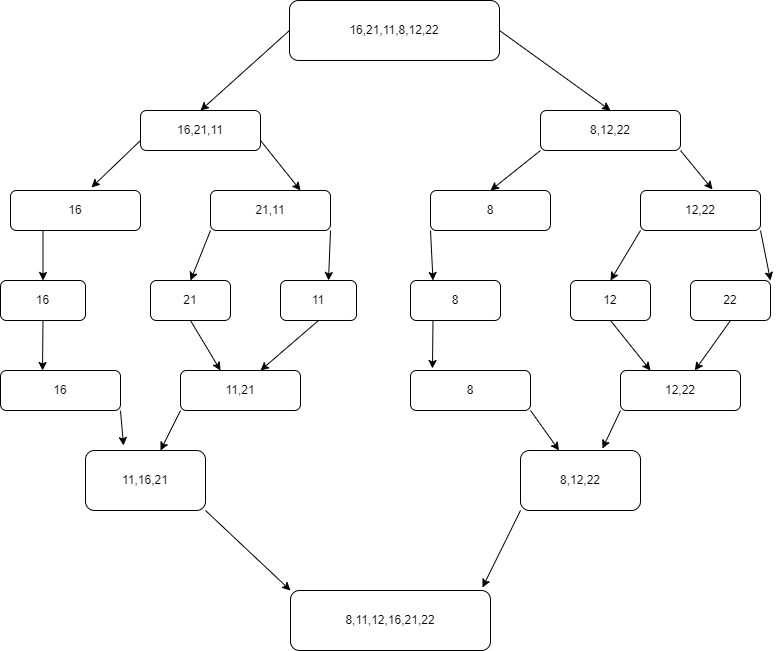

The diagram above was exported from draw.io. Its source (the exported page's mxGraphModel, read from the mxfile embedded in the PNG):
<mxGraphModel dx="1422" dy="794" grid="1" gridSize="10" guides="1" tooltips="1" connect="1" arrows="1" fold="1" page="1" pageScale="1" pageWidth="827" pageHeight="1169" math="0" shadow="0">
  <root>
    <mxCell id="WIyWlLk6GJQsqaUBKTNV-0" />
    <mxCell id="WIyWlLk6GJQsqaUBKTNV-1" parent="WIyWlLk6GJQsqaUBKTNV-0" />
    <mxCell id="BHkyi9x9auyOBF3nAzcf-1" style="edgeStyle=none;rounded=0;orthogonalLoop=1;jettySize=auto;html=1;exitX=1;exitY=0.5;exitDx=0;exitDy=0;entryX=0.5;entryY=0;entryDx=0;entryDy=0;" edge="1" parent="WIyWlLk6GJQsqaUBKTNV-1" source="WIyWlLk6GJQsqaUBKTNV-3" target="WIyWlLk6GJQsqaUBKTNV-12">
      <mxGeometry relative="1" as="geometry" />
    </mxCell>
    <mxCell id="BHkyi9x9auyOBF3nAzcf-2" style="edgeStyle=none;rounded=0;orthogonalLoop=1;jettySize=auto;html=1;exitX=0;exitY=0.5;exitDx=0;exitDy=0;entryX=0.5;entryY=0;entryDx=0;entryDy=0;" edge="1" parent="WIyWlLk6GJQsqaUBKTNV-1" source="WIyWlLk6GJQsqaUBKTNV-3" target="WIyWlLk6GJQsqaUBKTNV-7">
      <mxGeometry relative="1" as="geometry" />
    </mxCell>
    <mxCell id="WIyWlLk6GJQsqaUBKTNV-3" value="16,21,11,8,12,22" style="rounded=1;whiteSpace=wrap;html=1;fontSize=12;glass=0;strokeWidth=1;shadow=0;" parent="WIyWlLk6GJQsqaUBKTNV-1" vertex="1">
      <mxGeometry x="309" y="70" width="210" height="60" as="geometry" />
    </mxCell>
    <mxCell id="BHkyi9x9auyOBF3nAzcf-14" style="edgeStyle=none;rounded=0;orthogonalLoop=1;jettySize=auto;html=1;exitX=0;exitY=0.75;exitDx=0;exitDy=0;entryX=0.623;entryY=-0.075;entryDx=0;entryDy=0;entryPerimeter=0;" edge="1" parent="WIyWlLk6GJQsqaUBKTNV-1" source="WIyWlLk6GJQsqaUBKTNV-7" target="WIyWlLk6GJQsqaUBKTNV-11">
      <mxGeometry relative="1" as="geometry" />
    </mxCell>
    <mxCell id="BHkyi9x9auyOBF3nAzcf-15" style="edgeStyle=none;rounded=0;orthogonalLoop=1;jettySize=auto;html=1;exitX=1;exitY=0.75;exitDx=0;exitDy=0;entryX=0.75;entryY=0;entryDx=0;entryDy=0;" edge="1" parent="WIyWlLk6GJQsqaUBKTNV-1" source="WIyWlLk6GJQsqaUBKTNV-7" target="BHkyi9x9auyOBF3nAzcf-4">
      <mxGeometry relative="1" as="geometry" />
    </mxCell>
    <mxCell id="WIyWlLk6GJQsqaUBKTNV-7" value="16,21,11" style="rounded=1;whiteSpace=wrap;html=1;fontSize=12;glass=0;strokeWidth=1;shadow=0;" parent="WIyWlLk6GJQsqaUBKTNV-1" vertex="1">
      <mxGeometry x="160" y="180" width="120" height="40" as="geometry" />
    </mxCell>
    <mxCell id="BHkyi9x9auyOBF3nAzcf-16" style="edgeStyle=none;rounded=0;orthogonalLoop=1;jettySize=auto;html=1;exitX=0.25;exitY=1;exitDx=0;exitDy=0;" edge="1" parent="WIyWlLk6GJQsqaUBKTNV-1" source="WIyWlLk6GJQsqaUBKTNV-11" target="BHkyi9x9auyOBF3nAzcf-8">
      <mxGeometry relative="1" as="geometry" />
    </mxCell>
    <mxCell id="WIyWlLk6GJQsqaUBKTNV-11" value="16" style="rounded=1;whiteSpace=wrap;html=1;fontSize=12;glass=0;strokeWidth=1;shadow=0;" parent="WIyWlLk6GJQsqaUBKTNV-1" vertex="1">
      <mxGeometry x="30" y="260" width="130" height="40" as="geometry" />
    </mxCell>
    <mxCell id="BHkyi9x9auyOBF3nAzcf-22" style="edgeStyle=none;rounded=0;orthogonalLoop=1;jettySize=auto;html=1;exitX=0;exitY=1;exitDx=0;exitDy=0;entryX=0.5;entryY=0;entryDx=0;entryDy=0;" edge="1" parent="WIyWlLk6GJQsqaUBKTNV-1" source="WIyWlLk6GJQsqaUBKTNV-12" target="BHkyi9x9auyOBF3nAzcf-9">
      <mxGeometry relative="1" as="geometry" />
    </mxCell>
    <mxCell id="BHkyi9x9auyOBF3nAzcf-23" style="edgeStyle=none;rounded=0;orthogonalLoop=1;jettySize=auto;html=1;exitX=1;exitY=1;exitDx=0;exitDy=0;entryX=0.6;entryY=-0.025;entryDx=0;entryDy=0;entryPerimeter=0;" edge="1" parent="WIyWlLk6GJQsqaUBKTNV-1" source="WIyWlLk6GJQsqaUBKTNV-12" target="BHkyi9x9auyOBF3nAzcf-5">
      <mxGeometry relative="1" as="geometry" />
    </mxCell>
    <mxCell id="WIyWlLk6GJQsqaUBKTNV-12" value="8,12,22" style="rounded=1;whiteSpace=wrap;html=1;fontSize=12;glass=0;strokeWidth=1;shadow=0;" parent="WIyWlLk6GJQsqaUBKTNV-1" vertex="1">
      <mxGeometry x="560" y="180" width="140" height="40" as="geometry" />
    </mxCell>
    <mxCell id="BHkyi9x9auyOBF3nAzcf-17" style="edgeStyle=none;rounded=0;orthogonalLoop=1;jettySize=auto;html=1;exitX=0;exitY=1;exitDx=0;exitDy=0;entryX=0.5;entryY=0;entryDx=0;entryDy=0;" edge="1" parent="WIyWlLk6GJQsqaUBKTNV-1" source="BHkyi9x9auyOBF3nAzcf-4" target="BHkyi9x9auyOBF3nAzcf-6">
      <mxGeometry relative="1" as="geometry" />
    </mxCell>
    <mxCell id="BHkyi9x9auyOBF3nAzcf-18" style="edgeStyle=none;rounded=0;orthogonalLoop=1;jettySize=auto;html=1;exitX=1;exitY=1;exitDx=0;exitDy=0;entryX=0.632;entryY=0;entryDx=0;entryDy=0;entryPerimeter=0;" edge="1" parent="WIyWlLk6GJQsqaUBKTNV-1" source="BHkyi9x9auyOBF3nAzcf-4" target="BHkyi9x9auyOBF3nAzcf-7">
      <mxGeometry relative="1" as="geometry" />
    </mxCell>
    <mxCell id="BHkyi9x9auyOBF3nAzcf-4" value="21,11" style="rounded=1;whiteSpace=wrap;html=1;" vertex="1" parent="WIyWlLk6GJQsqaUBKTNV-1">
      <mxGeometry x="230" y="260" width="120" height="40" as="geometry" />
    </mxCell>
    <mxCell id="BHkyi9x9auyOBF3nAzcf-20" style="edgeStyle=none;rounded=0;orthogonalLoop=1;jettySize=auto;html=1;exitX=0;exitY=1;exitDx=0;exitDy=0;entryX=0.5;entryY=0;entryDx=0;entryDy=0;" edge="1" parent="WIyWlLk6GJQsqaUBKTNV-1" source="BHkyi9x9auyOBF3nAzcf-5" target="BHkyi9x9auyOBF3nAzcf-12">
      <mxGeometry relative="1" as="geometry" />
    </mxCell>
    <mxCell id="BHkyi9x9auyOBF3nAzcf-21" style="edgeStyle=none;rounded=0;orthogonalLoop=1;jettySize=auto;html=1;exitX=1;exitY=1;exitDx=0;exitDy=0;entryX=1;entryY=0;entryDx=0;entryDy=0;" edge="1" parent="WIyWlLk6GJQsqaUBKTNV-1" source="BHkyi9x9auyOBF3nAzcf-5" target="BHkyi9x9auyOBF3nAzcf-13">
      <mxGeometry relative="1" as="geometry" />
    </mxCell>
    <mxCell id="BHkyi9x9auyOBF3nAzcf-5" value="12,22" style="rounded=1;whiteSpace=wrap;html=1;" vertex="1" parent="WIyWlLk6GJQsqaUBKTNV-1">
      <mxGeometry x="660" y="260" width="120" height="40" as="geometry" />
    </mxCell>
    <mxCell id="BHkyi9x9auyOBF3nAzcf-24" style="edgeStyle=none;rounded=0;orthogonalLoop=1;jettySize=auto;html=1;exitX=0.5;exitY=1;exitDx=0;exitDy=0;" edge="1" parent="WIyWlLk6GJQsqaUBKTNV-1" source="BHkyi9x9auyOBF3nAzcf-6">
      <mxGeometry relative="1" as="geometry">
        <mxPoint x="240" y="440" as="targetPoint" />
      </mxGeometry>
    </mxCell>
    <mxCell id="BHkyi9x9auyOBF3nAzcf-6" value="21" style="rounded=1;whiteSpace=wrap;html=1;" vertex="1" parent="WIyWlLk6GJQsqaUBKTNV-1">
      <mxGeometry x="170" y="350" width="80" height="40" as="geometry" />
    </mxCell>
    <mxCell id="BHkyi9x9auyOBF3nAzcf-25" style="edgeStyle=none;rounded=0;orthogonalLoop=1;jettySize=auto;html=1;exitX=0.5;exitY=1;exitDx=0;exitDy=0;" edge="1" parent="WIyWlLk6GJQsqaUBKTNV-1" source="BHkyi9x9auyOBF3nAzcf-7">
      <mxGeometry relative="1" as="geometry">
        <mxPoint x="280" y="440" as="targetPoint" />
      </mxGeometry>
    </mxCell>
    <mxCell id="BHkyi9x9auyOBF3nAzcf-7" value="11" style="rounded=1;whiteSpace=wrap;html=1;" vertex="1" parent="WIyWlLk6GJQsqaUBKTNV-1">
      <mxGeometry x="300" y="350" width="76" height="40" as="geometry" />
    </mxCell>
    <mxCell id="BHkyi9x9auyOBF3nAzcf-36" style="edgeStyle=none;rounded=0;orthogonalLoop=1;jettySize=auto;html=1;exitX=0.5;exitY=1;exitDx=0;exitDy=0;entryX=0.35;entryY=0;entryDx=0;entryDy=0;entryPerimeter=0;" edge="1" parent="WIyWlLk6GJQsqaUBKTNV-1" source="BHkyi9x9auyOBF3nAzcf-8" target="BHkyi9x9auyOBF3nAzcf-31">
      <mxGeometry relative="1" as="geometry" />
    </mxCell>
    <mxCell id="BHkyi9x9auyOBF3nAzcf-8" value="16" style="rounded=1;whiteSpace=wrap;html=1;" vertex="1" parent="WIyWlLk6GJQsqaUBKTNV-1">
      <mxGeometry x="20" y="350" width="85" height="40" as="geometry" />
    </mxCell>
    <mxCell id="BHkyi9x9auyOBF3nAzcf-19" style="edgeStyle=none;rounded=0;orthogonalLoop=1;jettySize=auto;html=1;exitX=0;exitY=1;exitDx=0;exitDy=0;entryX=0.25;entryY=0;entryDx=0;entryDy=0;" edge="1" parent="WIyWlLk6GJQsqaUBKTNV-1" source="BHkyi9x9auyOBF3nAzcf-9" target="BHkyi9x9auyOBF3nAzcf-11">
      <mxGeometry relative="1" as="geometry" />
    </mxCell>
    <mxCell id="BHkyi9x9auyOBF3nAzcf-9" value="8" style="rounded=1;whiteSpace=wrap;html=1;" vertex="1" parent="WIyWlLk6GJQsqaUBKTNV-1">
      <mxGeometry x="450" y="260" width="120" height="40" as="geometry" />
    </mxCell>
    <mxCell id="BHkyi9x9auyOBF3nAzcf-43" style="edgeStyle=none;rounded=0;orthogonalLoop=1;jettySize=auto;html=1;exitX=0.25;exitY=1;exitDx=0;exitDy=0;entryX=0.183;entryY=-0.05;entryDx=0;entryDy=0;entryPerimeter=0;" edge="1" parent="WIyWlLk6GJQsqaUBKTNV-1" source="BHkyi9x9auyOBF3nAzcf-11" target="BHkyi9x9auyOBF3nAzcf-29">
      <mxGeometry relative="1" as="geometry" />
    </mxCell>
    <mxCell id="BHkyi9x9auyOBF3nAzcf-11" value="8" style="rounded=1;whiteSpace=wrap;html=1;" vertex="1" parent="WIyWlLk6GJQsqaUBKTNV-1">
      <mxGeometry x="430" y="350" width="90" height="40" as="geometry" />
    </mxCell>
    <mxCell id="BHkyi9x9auyOBF3nAzcf-26" style="edgeStyle=none;rounded=0;orthogonalLoop=1;jettySize=auto;html=1;exitX=0.5;exitY=1;exitDx=0;exitDy=0;" edge="1" parent="WIyWlLk6GJQsqaUBKTNV-1" source="BHkyi9x9auyOBF3nAzcf-12">
      <mxGeometry relative="1" as="geometry">
        <mxPoint x="670" y="440" as="targetPoint" />
      </mxGeometry>
    </mxCell>
    <mxCell id="BHkyi9x9auyOBF3nAzcf-12" value="12" style="rounded=1;whiteSpace=wrap;html=1;" vertex="1" parent="WIyWlLk6GJQsqaUBKTNV-1">
      <mxGeometry x="590" y="350" width="80" height="40" as="geometry" />
    </mxCell>
    <mxCell id="BHkyi9x9auyOBF3nAzcf-27" style="edgeStyle=none;rounded=0;orthogonalLoop=1;jettySize=auto;html=1;exitX=0.5;exitY=1;exitDx=0;exitDy=0;" edge="1" parent="WIyWlLk6GJQsqaUBKTNV-1" source="BHkyi9x9auyOBF3nAzcf-13" target="BHkyi9x9auyOBF3nAzcf-28">
      <mxGeometry relative="1" as="geometry">
        <mxPoint x="700" y="440" as="targetPoint" />
      </mxGeometry>
    </mxCell>
    <mxCell id="BHkyi9x9auyOBF3nAzcf-13" value="22" style="rounded=1;whiteSpace=wrap;html=1;" vertex="1" parent="WIyWlLk6GJQsqaUBKTNV-1">
      <mxGeometry x="710" y="350" width="80" height="40" as="geometry" />
    </mxCell>
    <mxCell id="BHkyi9x9auyOBF3nAzcf-42" style="edgeStyle=none;rounded=0;orthogonalLoop=1;jettySize=auto;html=1;exitX=0;exitY=1;exitDx=0;exitDy=0;entryX=0.683;entryY=-0.033;entryDx=0;entryDy=0;entryPerimeter=0;" edge="1" parent="WIyWlLk6GJQsqaUBKTNV-1" source="BHkyi9x9auyOBF3nAzcf-28" target="BHkyi9x9auyOBF3nAzcf-33">
      <mxGeometry relative="1" as="geometry" />
    </mxCell>
    <mxCell id="BHkyi9x9auyOBF3nAzcf-28" value="12,22" style="rounded=1;whiteSpace=wrap;html=1;" vertex="1" parent="WIyWlLk6GJQsqaUBKTNV-1">
      <mxGeometry x="640" y="440" width="120" height="40" as="geometry" />
    </mxCell>
    <mxCell id="BHkyi9x9auyOBF3nAzcf-41" style="edgeStyle=none;rounded=0;orthogonalLoop=1;jettySize=auto;html=1;exitX=1;exitY=1;exitDx=0;exitDy=0;" edge="1" parent="WIyWlLk6GJQsqaUBKTNV-1" source="BHkyi9x9auyOBF3nAzcf-29" target="BHkyi9x9auyOBF3nAzcf-33">
      <mxGeometry relative="1" as="geometry" />
    </mxCell>
    <mxCell id="BHkyi9x9auyOBF3nAzcf-29" value="8" style="rounded=1;whiteSpace=wrap;html=1;" vertex="1" parent="WIyWlLk6GJQsqaUBKTNV-1">
      <mxGeometry x="430" y="440" width="120" height="40" as="geometry" />
    </mxCell>
    <mxCell id="BHkyi9x9auyOBF3nAzcf-39" style="edgeStyle=none;rounded=0;orthogonalLoop=1;jettySize=auto;html=1;exitX=1;exitY=1;exitDx=0;exitDy=0;entryX=0;entryY=0;entryDx=0;entryDy=0;" edge="1" parent="WIyWlLk6GJQsqaUBKTNV-1" source="BHkyi9x9auyOBF3nAzcf-30" target="BHkyi9x9auyOBF3nAzcf-34">
      <mxGeometry relative="1" as="geometry" />
    </mxCell>
    <mxCell id="BHkyi9x9auyOBF3nAzcf-30" value="11,16,21" style="rounded=1;whiteSpace=wrap;html=1;" vertex="1" parent="WIyWlLk6GJQsqaUBKTNV-1">
      <mxGeometry x="105" y="520" width="120" height="60" as="geometry" />
    </mxCell>
    <mxCell id="BHkyi9x9auyOBF3nAzcf-37" style="edgeStyle=none;rounded=0;orthogonalLoop=1;jettySize=auto;html=1;exitX=1;exitY=1;exitDx=0;exitDy=0;entryX=0.317;entryY=-0.083;entryDx=0;entryDy=0;entryPerimeter=0;" edge="1" parent="WIyWlLk6GJQsqaUBKTNV-1" source="BHkyi9x9auyOBF3nAzcf-31" target="BHkyi9x9auyOBF3nAzcf-30">
      <mxGeometry relative="1" as="geometry" />
    </mxCell>
    <mxCell id="BHkyi9x9auyOBF3nAzcf-31" value="16" style="rounded=1;whiteSpace=wrap;html=1;" vertex="1" parent="WIyWlLk6GJQsqaUBKTNV-1">
      <mxGeometry x="20" y="440" width="120" height="40" as="geometry" />
    </mxCell>
    <mxCell id="BHkyi9x9auyOBF3nAzcf-38" style="edgeStyle=none;rounded=0;orthogonalLoop=1;jettySize=auto;html=1;exitX=0;exitY=1;exitDx=0;exitDy=0;" edge="1" parent="WIyWlLk6GJQsqaUBKTNV-1" source="BHkyi9x9auyOBF3nAzcf-32" target="BHkyi9x9auyOBF3nAzcf-30">
      <mxGeometry relative="1" as="geometry" />
    </mxCell>
    <mxCell id="BHkyi9x9auyOBF3nAzcf-32" value="11,21" style="rounded=1;whiteSpace=wrap;html=1;" vertex="1" parent="WIyWlLk6GJQsqaUBKTNV-1">
      <mxGeometry x="200" y="440" width="120" height="40" as="geometry" />
    </mxCell>
    <mxCell id="BHkyi9x9auyOBF3nAzcf-40" style="edgeStyle=none;rounded=0;orthogonalLoop=1;jettySize=auto;html=1;exitX=0;exitY=1;exitDx=0;exitDy=0;entryX=0.96;entryY=-0.05;entryDx=0;entryDy=0;entryPerimeter=0;" edge="1" parent="WIyWlLk6GJQsqaUBKTNV-1" source="BHkyi9x9auyOBF3nAzcf-33" target="BHkyi9x9auyOBF3nAzcf-34">
      <mxGeometry relative="1" as="geometry" />
    </mxCell>
    <mxCell id="BHkyi9x9auyOBF3nAzcf-33" value="8,12,22" style="rounded=1;whiteSpace=wrap;html=1;" vertex="1" parent="WIyWlLk6GJQsqaUBKTNV-1">
      <mxGeometry x="540" y="520" width="120" height="60" as="geometry" />
    </mxCell>
    <mxCell id="BHkyi9x9auyOBF3nAzcf-34" value="8,11,12,16,21,22" style="rounded=1;whiteSpace=wrap;html=1;" vertex="1" parent="WIyWlLk6GJQsqaUBKTNV-1">
      <mxGeometry x="310" y="660" width="200" height="60" as="geometry" />
    </mxCell>
  </root>
</mxGraphModel>